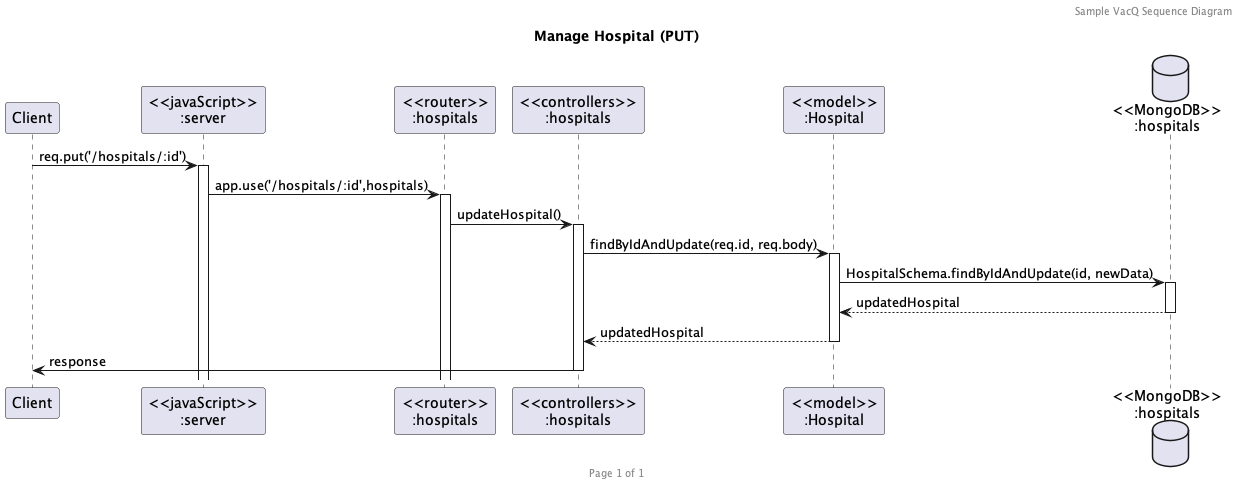

The diagram above was rendered by PlantUML. Its source (embedded in the PNG):
@startuml Manage Hospital (PUT)

header Sample VacQ Sequence Diagram
footer Page %page% of %lastpage%
title "Manage Hospital (PUT)"

participant "Client" as client
participant "<<javaScript>>\n:server" as server
participant "<<router>>\n:hospitals" as routerHospitals
participant "<<controllers>>\n:hospitals" as controllersHospitals
participant "<<model>>\n:Hospital" as modelHospital
database "<<MongoDB>>\n:hospitals" as HospitalsDatabase

client->server ++:req.put('/hospitals/:id')
server->routerHospitals ++:app.use('/hospitals/:id',hospitals)
routerHospitals -> controllersHospitals ++:updateHospital()
controllersHospitals->modelHospital ++:findByIdAndUpdate(req.id, req.body)
modelHospital ->HospitalsDatabase ++: HospitalSchema.findByIdAndUpdate(id, newData)
HospitalsDatabase --> modelHospital --: updatedHospital
controllersHospitals <-- modelHospital --:updatedHospital
controllersHospitals->client --:response

@enduml